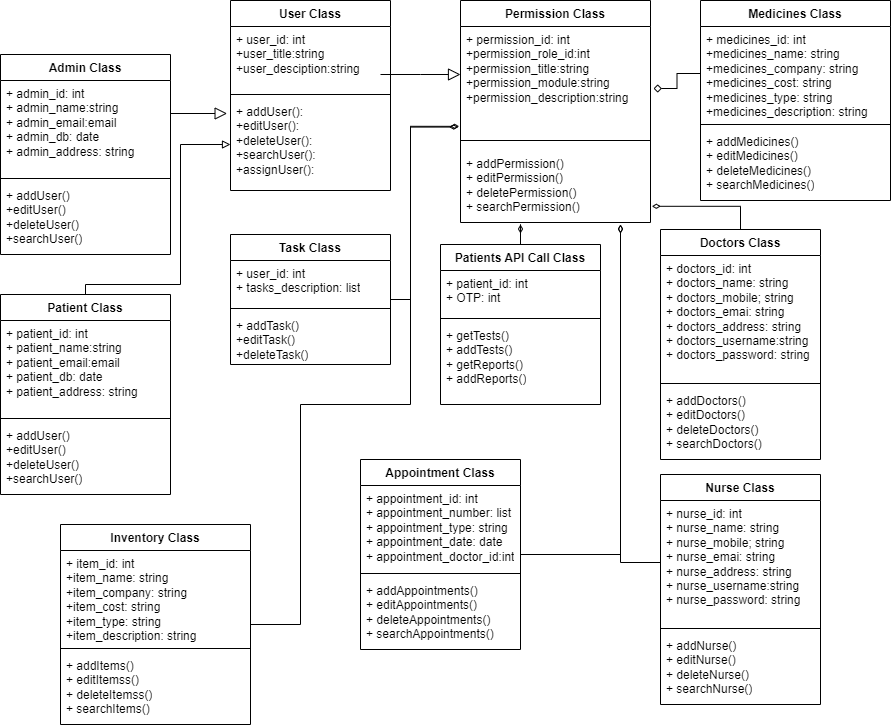

The diagram above was exported from draw.io. Its source (the exported page's mxGraphModel, read from the mxfile embedded in the PNG):
<mxGraphModel dx="1877" dy="554" grid="1" gridSize="10" guides="1" tooltips="1" connect="1" arrows="1" fold="1" page="1" pageScale="1" pageWidth="827" pageHeight="1169" math="0" shadow="0">
  <root>
    <mxCell id="WIyWlLk6GJQsqaUBKTNV-0" />
    <mxCell id="WIyWlLk6GJQsqaUBKTNV-1" parent="WIyWlLk6GJQsqaUBKTNV-0" />
    <mxCell id="zkfFHV4jXpPFQw0GAbJ--12" value="" style="endArrow=block;endSize=10;endFill=0;shadow=0;strokeWidth=1;rounded=0;edgeStyle=elbowEdgeStyle;elbow=vertical;entryX=-0.021;entryY=0.154;entryDx=0;entryDy=0;entryPerimeter=0;" parent="WIyWlLk6GJQsqaUBKTNV-1" target="grOoMV6HDjV2HPRrLwtb-3" edge="1">
      <mxGeometry width="160" relative="1" as="geometry">
        <mxPoint x="100" y="239" as="sourcePoint" />
        <mxPoint x="200" y="239" as="targetPoint" />
      </mxGeometry>
    </mxCell>
    <mxCell id="grOoMV6HDjV2HPRrLwtb-0" value="User Class" style="swimlane;fontStyle=1;align=center;verticalAlign=top;childLayout=stackLayout;horizontal=1;startSize=26;horizontalStack=0;resizeParent=1;resizeParentMax=0;resizeLast=0;collapsible=1;marginBottom=0;whiteSpace=wrap;html=1;" vertex="1" parent="WIyWlLk6GJQsqaUBKTNV-1">
      <mxGeometry x="160" y="126" width="160" height="190" as="geometry" />
    </mxCell>
    <mxCell id="grOoMV6HDjV2HPRrLwtb-1" value="+ user_id: int&lt;br&gt;+user_title:string&lt;br&gt;+user_desciption:string" style="text;strokeColor=none;fillColor=none;align=left;verticalAlign=top;spacingLeft=4;spacingRight=4;overflow=hidden;rotatable=0;points=[[0,0.5],[1,0.5]];portConstraint=eastwest;whiteSpace=wrap;html=1;" vertex="1" parent="grOoMV6HDjV2HPRrLwtb-0">
      <mxGeometry y="26" width="160" height="64" as="geometry" />
    </mxCell>
    <mxCell id="grOoMV6HDjV2HPRrLwtb-2" value="" style="line;strokeWidth=1;fillColor=none;align=left;verticalAlign=middle;spacingTop=-1;spacingLeft=3;spacingRight=3;rotatable=0;labelPosition=right;points=[];portConstraint=eastwest;strokeColor=inherit;" vertex="1" parent="grOoMV6HDjV2HPRrLwtb-0">
      <mxGeometry y="90" width="160" height="8" as="geometry" />
    </mxCell>
    <mxCell id="grOoMV6HDjV2HPRrLwtb-3" value="+ addUser():&lt;br&gt;+editUser():&lt;br&gt;+deleteUser():&lt;br&gt;+searchUser():&lt;br&gt;+assignUser():&lt;br&gt;&amp;nbsp;" style="text;strokeColor=none;fillColor=none;align=left;verticalAlign=top;spacingLeft=4;spacingRight=4;overflow=hidden;rotatable=0;points=[[0,0.5],[1,0.5]];portConstraint=eastwest;whiteSpace=wrap;html=1;" vertex="1" parent="grOoMV6HDjV2HPRrLwtb-0">
      <mxGeometry y="98" width="160" height="92" as="geometry" />
    </mxCell>
    <mxCell id="grOoMV6HDjV2HPRrLwtb-4" value="Admin Class" style="swimlane;fontStyle=1;align=center;verticalAlign=top;childLayout=stackLayout;horizontal=1;startSize=26;horizontalStack=0;resizeParent=1;resizeParentMax=0;resizeLast=0;collapsible=1;marginBottom=0;whiteSpace=wrap;html=1;" vertex="1" parent="WIyWlLk6GJQsqaUBKTNV-1">
      <mxGeometry x="-70" y="180" width="170" height="200" as="geometry" />
    </mxCell>
    <mxCell id="grOoMV6HDjV2HPRrLwtb-5" value="+ admin_id: int&lt;br&gt;+ admin_name:string&lt;br&gt;+ admin_email:email&lt;br&gt;+ admin_db: date&lt;br&gt;+ admin_address: string" style="text;strokeColor=none;fillColor=none;align=left;verticalAlign=top;spacingLeft=4;spacingRight=4;overflow=hidden;rotatable=0;points=[[0,0.5],[1,0.5]];portConstraint=eastwest;whiteSpace=wrap;html=1;" vertex="1" parent="grOoMV6HDjV2HPRrLwtb-4">
      <mxGeometry y="26" width="170" height="94" as="geometry" />
    </mxCell>
    <mxCell id="grOoMV6HDjV2HPRrLwtb-6" value="" style="line;strokeWidth=1;fillColor=none;align=left;verticalAlign=middle;spacingTop=-1;spacingLeft=3;spacingRight=3;rotatable=0;labelPosition=right;points=[];portConstraint=eastwest;strokeColor=inherit;" vertex="1" parent="grOoMV6HDjV2HPRrLwtb-4">
      <mxGeometry y="120" width="170" height="8" as="geometry" />
    </mxCell>
    <mxCell id="grOoMV6HDjV2HPRrLwtb-7" value="+ addUser()&lt;br&gt;+editUser()&lt;br&gt;+deleteUser()&lt;br&gt;+searchUser()&lt;br&gt;" style="text;strokeColor=none;fillColor=none;align=left;verticalAlign=top;spacingLeft=4;spacingRight=4;overflow=hidden;rotatable=0;points=[[0,0.5],[1,0.5]];portConstraint=eastwest;whiteSpace=wrap;html=1;" vertex="1" parent="grOoMV6HDjV2HPRrLwtb-4">
      <mxGeometry y="128" width="170" height="72" as="geometry" />
    </mxCell>
    <mxCell id="grOoMV6HDjV2HPRrLwtb-8" value="Permission Class" style="swimlane;fontStyle=1;align=center;verticalAlign=top;childLayout=stackLayout;horizontal=1;startSize=26;horizontalStack=0;resizeParent=1;resizeParentMax=0;resizeLast=0;collapsible=1;marginBottom=0;whiteSpace=wrap;html=1;" vertex="1" parent="WIyWlLk6GJQsqaUBKTNV-1">
      <mxGeometry x="390" y="126" width="190" height="222" as="geometry" />
    </mxCell>
    <mxCell id="grOoMV6HDjV2HPRrLwtb-9" value="+ permission_id: int&lt;br&gt;+permission_role_id:int&lt;br&gt;+permission_title:string&lt;br&gt;+permission_module:string&lt;br&gt;+permission_description:string" style="text;strokeColor=none;fillColor=none;align=left;verticalAlign=top;spacingLeft=4;spacingRight=4;overflow=hidden;rotatable=0;points=[[0,0.5],[1,0.5]];portConstraint=eastwest;whiteSpace=wrap;html=1;" vertex="1" parent="grOoMV6HDjV2HPRrLwtb-8">
      <mxGeometry y="26" width="190" height="104" as="geometry" />
    </mxCell>
    <mxCell id="grOoMV6HDjV2HPRrLwtb-10" value="" style="line;strokeWidth=1;fillColor=none;align=left;verticalAlign=middle;spacingTop=-1;spacingLeft=3;spacingRight=3;rotatable=0;labelPosition=right;points=[];portConstraint=eastwest;strokeColor=inherit;" vertex="1" parent="grOoMV6HDjV2HPRrLwtb-8">
      <mxGeometry y="130" width="190" height="20" as="geometry" />
    </mxCell>
    <mxCell id="grOoMV6HDjV2HPRrLwtb-11" value="+ addPermission()&lt;br&gt;+ editPermission()&lt;br&gt;+ deletePermission()&lt;br&gt;+ searchPermission()" style="text;strokeColor=none;fillColor=none;align=left;verticalAlign=top;spacingLeft=4;spacingRight=4;overflow=hidden;rotatable=0;points=[[0,0.5],[1,0.5]];portConstraint=eastwest;whiteSpace=wrap;html=1;" vertex="1" parent="grOoMV6HDjV2HPRrLwtb-8">
      <mxGeometry y="150" width="190" height="72" as="geometry" />
    </mxCell>
    <mxCell id="grOoMV6HDjV2HPRrLwtb-12" value="" style="endArrow=block;endSize=10;endFill=0;shadow=0;strokeWidth=1;rounded=0;edgeStyle=elbowEdgeStyle;elbow=vertical;" edge="1" parent="WIyWlLk6GJQsqaUBKTNV-1">
      <mxGeometry width="160" relative="1" as="geometry">
        <mxPoint x="310" y="200" as="sourcePoint" />
        <mxPoint x="390" y="200" as="targetPoint" />
      </mxGeometry>
    </mxCell>
    <mxCell id="grOoMV6HDjV2HPRrLwtb-19" style="edgeStyle=orthogonalEdgeStyle;rounded=0;orthogonalLoop=1;jettySize=auto;html=1;exitX=0.5;exitY=0;exitDx=0;exitDy=0;endArrow=block;endFill=0;" edge="1" parent="WIyWlLk6GJQsqaUBKTNV-1" source="grOoMV6HDjV2HPRrLwtb-13" target="grOoMV6HDjV2HPRrLwtb-3">
      <mxGeometry relative="1" as="geometry">
        <Array as="points">
          <mxPoint x="110" y="410" />
          <mxPoint x="110" y="270" />
        </Array>
      </mxGeometry>
    </mxCell>
    <mxCell id="grOoMV6HDjV2HPRrLwtb-13" value="Patient Class" style="swimlane;fontStyle=1;align=center;verticalAlign=top;childLayout=stackLayout;horizontal=1;startSize=26;horizontalStack=0;resizeParent=1;resizeParentMax=0;resizeLast=0;collapsible=1;marginBottom=0;whiteSpace=wrap;html=1;" vertex="1" parent="WIyWlLk6GJQsqaUBKTNV-1">
      <mxGeometry x="-70" y="420" width="170" height="200" as="geometry" />
    </mxCell>
    <mxCell id="grOoMV6HDjV2HPRrLwtb-14" value="+ patient_id: int&lt;br&gt;+ patient_name:string&lt;br&gt;+ patient_email:email&lt;br&gt;+ patient_db: date&lt;br&gt;+ patient_address: string" style="text;strokeColor=none;fillColor=none;align=left;verticalAlign=top;spacingLeft=4;spacingRight=4;overflow=hidden;rotatable=0;points=[[0,0.5],[1,0.5]];portConstraint=eastwest;whiteSpace=wrap;html=1;" vertex="1" parent="grOoMV6HDjV2HPRrLwtb-13">
      <mxGeometry y="26" width="170" height="94" as="geometry" />
    </mxCell>
    <mxCell id="grOoMV6HDjV2HPRrLwtb-15" value="" style="line;strokeWidth=1;fillColor=none;align=left;verticalAlign=middle;spacingTop=-1;spacingLeft=3;spacingRight=3;rotatable=0;labelPosition=right;points=[];portConstraint=eastwest;strokeColor=inherit;" vertex="1" parent="grOoMV6HDjV2HPRrLwtb-13">
      <mxGeometry y="120" width="170" height="8" as="geometry" />
    </mxCell>
    <mxCell id="grOoMV6HDjV2HPRrLwtb-16" value="+ addUser()&lt;br&gt;+editUser()&lt;br&gt;+deleteUser()&lt;br&gt;+searchUser()&lt;br&gt;" style="text;strokeColor=none;fillColor=none;align=left;verticalAlign=top;spacingLeft=4;spacingRight=4;overflow=hidden;rotatable=0;points=[[0,0.5],[1,0.5]];portConstraint=eastwest;whiteSpace=wrap;html=1;" vertex="1" parent="grOoMV6HDjV2HPRrLwtb-13">
      <mxGeometry y="128" width="170" height="72" as="geometry" />
    </mxCell>
    <mxCell id="grOoMV6HDjV2HPRrLwtb-24" style="edgeStyle=orthogonalEdgeStyle;rounded=0;orthogonalLoop=1;jettySize=auto;html=1;entryX=-0.007;entryY=0.96;entryDx=0;entryDy=0;entryPerimeter=0;endArrow=diamondThin;endFill=0;" edge="1" parent="WIyWlLk6GJQsqaUBKTNV-1" source="grOoMV6HDjV2HPRrLwtb-20" target="grOoMV6HDjV2HPRrLwtb-9">
      <mxGeometry relative="1" as="geometry">
        <Array as="points">
          <mxPoint x="340" y="425" />
          <mxPoint x="340" y="252" />
        </Array>
      </mxGeometry>
    </mxCell>
    <mxCell id="grOoMV6HDjV2HPRrLwtb-20" value="Task Class" style="swimlane;fontStyle=1;align=center;verticalAlign=top;childLayout=stackLayout;horizontal=1;startSize=26;horizontalStack=0;resizeParent=1;resizeParentMax=0;resizeLast=0;collapsible=1;marginBottom=0;whiteSpace=wrap;html=1;" vertex="1" parent="WIyWlLk6GJQsqaUBKTNV-1">
      <mxGeometry x="160" y="360" width="160" height="130" as="geometry" />
    </mxCell>
    <mxCell id="grOoMV6HDjV2HPRrLwtb-21" value="+ user_id: int&lt;br&gt;+ tasks_description: list" style="text;strokeColor=none;fillColor=none;align=left;verticalAlign=top;spacingLeft=4;spacingRight=4;overflow=hidden;rotatable=0;points=[[0,0.5],[1,0.5]];portConstraint=eastwest;whiteSpace=wrap;html=1;" vertex="1" parent="grOoMV6HDjV2HPRrLwtb-20">
      <mxGeometry y="26" width="160" height="44" as="geometry" />
    </mxCell>
    <mxCell id="grOoMV6HDjV2HPRrLwtb-22" value="" style="line;strokeWidth=1;fillColor=none;align=left;verticalAlign=middle;spacingTop=-1;spacingLeft=3;spacingRight=3;rotatable=0;labelPosition=right;points=[];portConstraint=eastwest;strokeColor=inherit;" vertex="1" parent="grOoMV6HDjV2HPRrLwtb-20">
      <mxGeometry y="70" width="160" height="8" as="geometry" />
    </mxCell>
    <mxCell id="grOoMV6HDjV2HPRrLwtb-23" value="+ addTask()&lt;br&gt;+editTask()&lt;br&gt;+deleteTask()" style="text;strokeColor=none;fillColor=none;align=left;verticalAlign=top;spacingLeft=4;spacingRight=4;overflow=hidden;rotatable=0;points=[[0,0.5],[1,0.5]];portConstraint=eastwest;whiteSpace=wrap;html=1;" vertex="1" parent="grOoMV6HDjV2HPRrLwtb-20">
      <mxGeometry y="78" width="160" height="52" as="geometry" />
    </mxCell>
    <mxCell id="grOoMV6HDjV2HPRrLwtb-25" value="Medicines Class" style="swimlane;fontStyle=1;align=center;verticalAlign=top;childLayout=stackLayout;horizontal=1;startSize=26;horizontalStack=0;resizeParent=1;resizeParentMax=0;resizeLast=0;collapsible=1;marginBottom=0;whiteSpace=wrap;html=1;" vertex="1" parent="WIyWlLk6GJQsqaUBKTNV-1">
      <mxGeometry x="630" y="126" width="190" height="200" as="geometry" />
    </mxCell>
    <mxCell id="grOoMV6HDjV2HPRrLwtb-26" value="+ medicines_id: int&lt;br&gt;+medicines_name: string&lt;br&gt;+medicines_company: string&lt;br&gt;+medicines_cost: string&lt;br&gt;+medicines_type: string&lt;br&gt;+medicines_description: string" style="text;strokeColor=none;fillColor=none;align=left;verticalAlign=top;spacingLeft=4;spacingRight=4;overflow=hidden;rotatable=0;points=[[0,0.5],[1,0.5]];portConstraint=eastwest;whiteSpace=wrap;html=1;" vertex="1" parent="grOoMV6HDjV2HPRrLwtb-25">
      <mxGeometry y="26" width="190" height="94" as="geometry" />
    </mxCell>
    <mxCell id="grOoMV6HDjV2HPRrLwtb-27" value="" style="line;strokeWidth=1;fillColor=none;align=left;verticalAlign=middle;spacingTop=-1;spacingLeft=3;spacingRight=3;rotatable=0;labelPosition=right;points=[];portConstraint=eastwest;strokeColor=inherit;" vertex="1" parent="grOoMV6HDjV2HPRrLwtb-25">
      <mxGeometry y="120" width="190" height="8" as="geometry" />
    </mxCell>
    <mxCell id="grOoMV6HDjV2HPRrLwtb-28" value="+ addMedicines()&lt;br&gt;+ editMedicines()&lt;br&gt;+ deleteMedicines()&lt;br&gt;+ searchMedicines()" style="text;strokeColor=none;fillColor=none;align=left;verticalAlign=top;spacingLeft=4;spacingRight=4;overflow=hidden;rotatable=0;points=[[0,0.5],[1,0.5]];portConstraint=eastwest;whiteSpace=wrap;html=1;" vertex="1" parent="grOoMV6HDjV2HPRrLwtb-25">
      <mxGeometry y="128" width="190" height="72" as="geometry" />
    </mxCell>
    <mxCell id="grOoMV6HDjV2HPRrLwtb-29" style="edgeStyle=orthogonalEdgeStyle;rounded=0;orthogonalLoop=1;jettySize=auto;html=1;endArrow=diamond;endFill=0;" edge="1" parent="WIyWlLk6GJQsqaUBKTNV-1" source="grOoMV6HDjV2HPRrLwtb-26">
      <mxGeometry relative="1" as="geometry">
        <mxPoint x="583" y="214" as="targetPoint" />
      </mxGeometry>
    </mxCell>
    <mxCell id="grOoMV6HDjV2HPRrLwtb-69" style="edgeStyle=orthogonalEdgeStyle;rounded=0;orthogonalLoop=1;jettySize=auto;html=1;endArrow=diamondThin;endFill=0;" edge="1" parent="WIyWlLk6GJQsqaUBKTNV-1" source="grOoMV6HDjV2HPRrLwtb-30">
      <mxGeometry relative="1" as="geometry">
        <mxPoint x="550" y="350" as="targetPoint" />
      </mxGeometry>
    </mxCell>
    <mxCell id="grOoMV6HDjV2HPRrLwtb-30" value="Appointment Class" style="swimlane;fontStyle=1;align=center;verticalAlign=top;childLayout=stackLayout;horizontal=1;startSize=26;horizontalStack=0;resizeParent=1;resizeParentMax=0;resizeLast=0;collapsible=1;marginBottom=0;whiteSpace=wrap;html=1;" vertex="1" parent="WIyWlLk6GJQsqaUBKTNV-1">
      <mxGeometry x="290" y="585" width="160" height="190" as="geometry" />
    </mxCell>
    <mxCell id="grOoMV6HDjV2HPRrLwtb-31" value="+ appointment_id: int&lt;br&gt;+ appointment_number: list&lt;br&gt;+ appointment_type: string&lt;br&gt;+ appointment_date: date&lt;br&gt;+ appointment_doctor_id:int" style="text;strokeColor=none;fillColor=none;align=left;verticalAlign=top;spacingLeft=4;spacingRight=4;overflow=hidden;rotatable=0;points=[[0,0.5],[1,0.5]];portConstraint=eastwest;whiteSpace=wrap;html=1;" vertex="1" parent="grOoMV6HDjV2HPRrLwtb-30">
      <mxGeometry y="26" width="160" height="84" as="geometry" />
    </mxCell>
    <mxCell id="grOoMV6HDjV2HPRrLwtb-32" value="" style="line;strokeWidth=1;fillColor=none;align=left;verticalAlign=middle;spacingTop=-1;spacingLeft=3;spacingRight=3;rotatable=0;labelPosition=right;points=[];portConstraint=eastwest;strokeColor=inherit;" vertex="1" parent="grOoMV6HDjV2HPRrLwtb-30">
      <mxGeometry y="110" width="160" height="8" as="geometry" />
    </mxCell>
    <mxCell id="grOoMV6HDjV2HPRrLwtb-33" value="+ addAppointments()&lt;br&gt;+ editAppointments()&lt;br&gt;+ deleteAppointments()&lt;br&gt;+ searchAppointments()" style="text;strokeColor=none;fillColor=none;align=left;verticalAlign=top;spacingLeft=4;spacingRight=4;overflow=hidden;rotatable=0;points=[[0,0.5],[1,0.5]];portConstraint=eastwest;whiteSpace=wrap;html=1;" vertex="1" parent="grOoMV6HDjV2HPRrLwtb-30">
      <mxGeometry y="118" width="160" height="72" as="geometry" />
    </mxCell>
    <mxCell id="grOoMV6HDjV2HPRrLwtb-70" style="edgeStyle=orthogonalEdgeStyle;rounded=0;orthogonalLoop=1;jettySize=auto;html=1;entryX=-0.012;entryY=0.967;entryDx=0;entryDy=0;entryPerimeter=0;endArrow=diamondThin;endFill=0;" edge="1" parent="WIyWlLk6GJQsqaUBKTNV-1" source="grOoMV6HDjV2HPRrLwtb-35" target="grOoMV6HDjV2HPRrLwtb-9">
      <mxGeometry relative="1" as="geometry">
        <Array as="points">
          <mxPoint x="230" y="750" />
          <mxPoint x="230" y="530" />
          <mxPoint x="340" y="530" />
          <mxPoint x="340" y="253" />
        </Array>
      </mxGeometry>
    </mxCell>
    <mxCell id="grOoMV6HDjV2HPRrLwtb-35" value="Inventory Class" style="swimlane;fontStyle=1;align=center;verticalAlign=top;childLayout=stackLayout;horizontal=1;startSize=26;horizontalStack=0;resizeParent=1;resizeParentMax=0;resizeLast=0;collapsible=1;marginBottom=0;whiteSpace=wrap;html=1;" vertex="1" parent="WIyWlLk6GJQsqaUBKTNV-1">
      <mxGeometry x="-10" y="650" width="190" height="200" as="geometry" />
    </mxCell>
    <mxCell id="grOoMV6HDjV2HPRrLwtb-36" value="+ item_id: int&lt;br&gt;+item_name: string&lt;br&gt;+item_company: string&lt;br&gt;+item_cost: string&lt;br&gt;+item_type: string&lt;br&gt;+item_description: string" style="text;strokeColor=none;fillColor=none;align=left;verticalAlign=top;spacingLeft=4;spacingRight=4;overflow=hidden;rotatable=0;points=[[0,0.5],[1,0.5]];portConstraint=eastwest;whiteSpace=wrap;html=1;" vertex="1" parent="grOoMV6HDjV2HPRrLwtb-35">
      <mxGeometry y="26" width="190" height="94" as="geometry" />
    </mxCell>
    <mxCell id="grOoMV6HDjV2HPRrLwtb-37" value="" style="line;strokeWidth=1;fillColor=none;align=left;verticalAlign=middle;spacingTop=-1;spacingLeft=3;spacingRight=3;rotatable=0;labelPosition=right;points=[];portConstraint=eastwest;strokeColor=inherit;" vertex="1" parent="grOoMV6HDjV2HPRrLwtb-35">
      <mxGeometry y="120" width="190" height="8" as="geometry" />
    </mxCell>
    <mxCell id="grOoMV6HDjV2HPRrLwtb-38" value="+ addItems()&lt;br&gt;+ editItemss()&lt;br&gt;+ deleteItemss()&lt;br&gt;+ searchItems()" style="text;strokeColor=none;fillColor=none;align=left;verticalAlign=top;spacingLeft=4;spacingRight=4;overflow=hidden;rotatable=0;points=[[0,0.5],[1,0.5]];portConstraint=eastwest;whiteSpace=wrap;html=1;" vertex="1" parent="grOoMV6HDjV2HPRrLwtb-35">
      <mxGeometry y="128" width="190" height="72" as="geometry" />
    </mxCell>
    <mxCell id="grOoMV6HDjV2HPRrLwtb-66" style="edgeStyle=orthogonalEdgeStyle;rounded=0;orthogonalLoop=1;jettySize=auto;html=1;entryX=1.007;entryY=0.775;entryDx=0;entryDy=0;entryPerimeter=0;endArrow=diamondThin;endFill=0;" edge="1" parent="WIyWlLk6GJQsqaUBKTNV-1" source="grOoMV6HDjV2HPRrLwtb-52" target="grOoMV6HDjV2HPRrLwtb-11">
      <mxGeometry relative="1" as="geometry" />
    </mxCell>
    <mxCell id="grOoMV6HDjV2HPRrLwtb-52" value="Doctors Class" style="swimlane;fontStyle=1;align=center;verticalAlign=top;childLayout=stackLayout;horizontal=1;startSize=26;horizontalStack=0;resizeParent=1;resizeParentMax=0;resizeLast=0;collapsible=1;marginBottom=0;whiteSpace=wrap;html=1;" vertex="1" parent="WIyWlLk6GJQsqaUBKTNV-1">
      <mxGeometry x="590" y="355" width="160" height="230" as="geometry" />
    </mxCell>
    <mxCell id="grOoMV6HDjV2HPRrLwtb-53" value="+ doctors_id: int&lt;br&gt;+ doctors_name: string&lt;br&gt;+ doctors_mobile; string&lt;br&gt;+ doctors_emai: string&lt;br&gt;+ doctors_address: string&lt;br&gt;+ doctors_username:string&lt;br&gt;+ doctors_password: string&lt;br&gt;" style="text;strokeColor=none;fillColor=none;align=left;verticalAlign=top;spacingLeft=4;spacingRight=4;overflow=hidden;rotatable=0;points=[[0,0.5],[1,0.5]];portConstraint=eastwest;whiteSpace=wrap;html=1;" vertex="1" parent="grOoMV6HDjV2HPRrLwtb-52">
      <mxGeometry y="26" width="160" height="124" as="geometry" />
    </mxCell>
    <mxCell id="grOoMV6HDjV2HPRrLwtb-54" value="" style="line;strokeWidth=1;fillColor=none;align=left;verticalAlign=middle;spacingTop=-1;spacingLeft=3;spacingRight=3;rotatable=0;labelPosition=right;points=[];portConstraint=eastwest;strokeColor=inherit;" vertex="1" parent="grOoMV6HDjV2HPRrLwtb-52">
      <mxGeometry y="150" width="160" height="8" as="geometry" />
    </mxCell>
    <mxCell id="grOoMV6HDjV2HPRrLwtb-55" value="+ addDoctors()&lt;br&gt;+ editDoctors()&lt;br&gt;+ deleteDoctors()&lt;br&gt;+ searchDoctors()" style="text;strokeColor=none;fillColor=none;align=left;verticalAlign=top;spacingLeft=4;spacingRight=4;overflow=hidden;rotatable=0;points=[[0,0.5],[1,0.5]];portConstraint=eastwest;whiteSpace=wrap;html=1;" vertex="1" parent="grOoMV6HDjV2HPRrLwtb-52">
      <mxGeometry y="158" width="160" height="72" as="geometry" />
    </mxCell>
    <mxCell id="grOoMV6HDjV2HPRrLwtb-65" value="" style="edgeStyle=orthogonalEdgeStyle;rounded=0;orthogonalLoop=1;jettySize=auto;html=1;endArrow=diamondThin;endFill=0;" edge="1" parent="WIyWlLk6GJQsqaUBKTNV-1" source="grOoMV6HDjV2HPRrLwtb-46">
      <mxGeometry relative="1" as="geometry">
        <mxPoint x="450" y="350" as="targetPoint" />
      </mxGeometry>
    </mxCell>
    <mxCell id="grOoMV6HDjV2HPRrLwtb-46" value="Patients API Call Class" style="swimlane;fontStyle=1;align=center;verticalAlign=top;childLayout=stackLayout;horizontal=1;startSize=26;horizontalStack=0;resizeParent=1;resizeParentMax=0;resizeLast=0;collapsible=1;marginBottom=0;whiteSpace=wrap;html=1;" vertex="1" parent="WIyWlLk6GJQsqaUBKTNV-1">
      <mxGeometry x="370" y="370" width="160" height="160" as="geometry" />
    </mxCell>
    <mxCell id="grOoMV6HDjV2HPRrLwtb-47" value="+ patient_id: int&lt;br&gt;+ OTP: int" style="text;strokeColor=none;fillColor=none;align=left;verticalAlign=top;spacingLeft=4;spacingRight=4;overflow=hidden;rotatable=0;points=[[0,0.5],[1,0.5]];portConstraint=eastwest;whiteSpace=wrap;html=1;" vertex="1" parent="grOoMV6HDjV2HPRrLwtb-46">
      <mxGeometry y="26" width="160" height="44" as="geometry" />
    </mxCell>
    <mxCell id="grOoMV6HDjV2HPRrLwtb-48" value="" style="line;strokeWidth=1;fillColor=none;align=left;verticalAlign=middle;spacingTop=-1;spacingLeft=3;spacingRight=3;rotatable=0;labelPosition=right;points=[];portConstraint=eastwest;strokeColor=inherit;" vertex="1" parent="grOoMV6HDjV2HPRrLwtb-46">
      <mxGeometry y="70" width="160" height="8" as="geometry" />
    </mxCell>
    <mxCell id="grOoMV6HDjV2HPRrLwtb-49" value="+ getTests()&lt;br&gt;+ addTests()&lt;br&gt;+ getReports()&lt;br&gt;+ addReports()&lt;br&gt;" style="text;strokeColor=none;fillColor=none;align=left;verticalAlign=top;spacingLeft=4;spacingRight=4;overflow=hidden;rotatable=0;points=[[0,0.5],[1,0.5]];portConstraint=eastwest;whiteSpace=wrap;html=1;" vertex="1" parent="grOoMV6HDjV2HPRrLwtb-46">
      <mxGeometry y="78" width="160" height="82" as="geometry" />
    </mxCell>
    <mxCell id="grOoMV6HDjV2HPRrLwtb-59" value="Nurse Class" style="swimlane;fontStyle=1;align=center;verticalAlign=top;childLayout=stackLayout;horizontal=1;startSize=26;horizontalStack=0;resizeParent=1;resizeParentMax=0;resizeLast=0;collapsible=1;marginBottom=0;whiteSpace=wrap;html=1;" vertex="1" parent="WIyWlLk6GJQsqaUBKTNV-1">
      <mxGeometry x="590" y="600" width="160" height="230" as="geometry" />
    </mxCell>
    <mxCell id="grOoMV6HDjV2HPRrLwtb-68" style="edgeStyle=orthogonalEdgeStyle;rounded=0;orthogonalLoop=1;jettySize=auto;html=1;endArrow=diamondThin;endFill=0;" edge="1" parent="grOoMV6HDjV2HPRrLwtb-59" source="grOoMV6HDjV2HPRrLwtb-67">
      <mxGeometry relative="1" as="geometry">
        <mxPoint x="-40" y="-250" as="targetPoint" />
      </mxGeometry>
    </mxCell>
    <mxCell id="grOoMV6HDjV2HPRrLwtb-67" value="+ nurse_id: int&lt;br&gt;+ nurse_name: string&lt;br&gt;+ nurse_mobile; string&lt;br&gt;+ nurse_emai: string&lt;br&gt;+ nurse_address: string&lt;br&gt;+ nurse_username:string&lt;br&gt;+ nurse_password: string" style="text;strokeColor=none;fillColor=none;align=left;verticalAlign=top;spacingLeft=4;spacingRight=4;overflow=hidden;rotatable=0;points=[[0,0.5],[1,0.5]];portConstraint=eastwest;whiteSpace=wrap;html=1;" vertex="1" parent="grOoMV6HDjV2HPRrLwtb-59">
      <mxGeometry y="26" width="160" height="124" as="geometry" />
    </mxCell>
    <mxCell id="grOoMV6HDjV2HPRrLwtb-61" value="" style="line;strokeWidth=1;fillColor=none;align=left;verticalAlign=middle;spacingTop=-1;spacingLeft=3;spacingRight=3;rotatable=0;labelPosition=right;points=[];portConstraint=eastwest;strokeColor=inherit;" vertex="1" parent="grOoMV6HDjV2HPRrLwtb-59">
      <mxGeometry y="150" width="160" height="8" as="geometry" />
    </mxCell>
    <mxCell id="grOoMV6HDjV2HPRrLwtb-62" value="+ addNurse()&lt;br&gt;+ editNurse()&lt;br&gt;+ deleteNurse()&lt;br&gt;+ searchNurse()" style="text;strokeColor=none;fillColor=none;align=left;verticalAlign=top;spacingLeft=4;spacingRight=4;overflow=hidden;rotatable=0;points=[[0,0.5],[1,0.5]];portConstraint=eastwest;whiteSpace=wrap;html=1;" vertex="1" parent="grOoMV6HDjV2HPRrLwtb-59">
      <mxGeometry y="158" width="160" height="72" as="geometry" />
    </mxCell>
  </root>
</mxGraphModel>